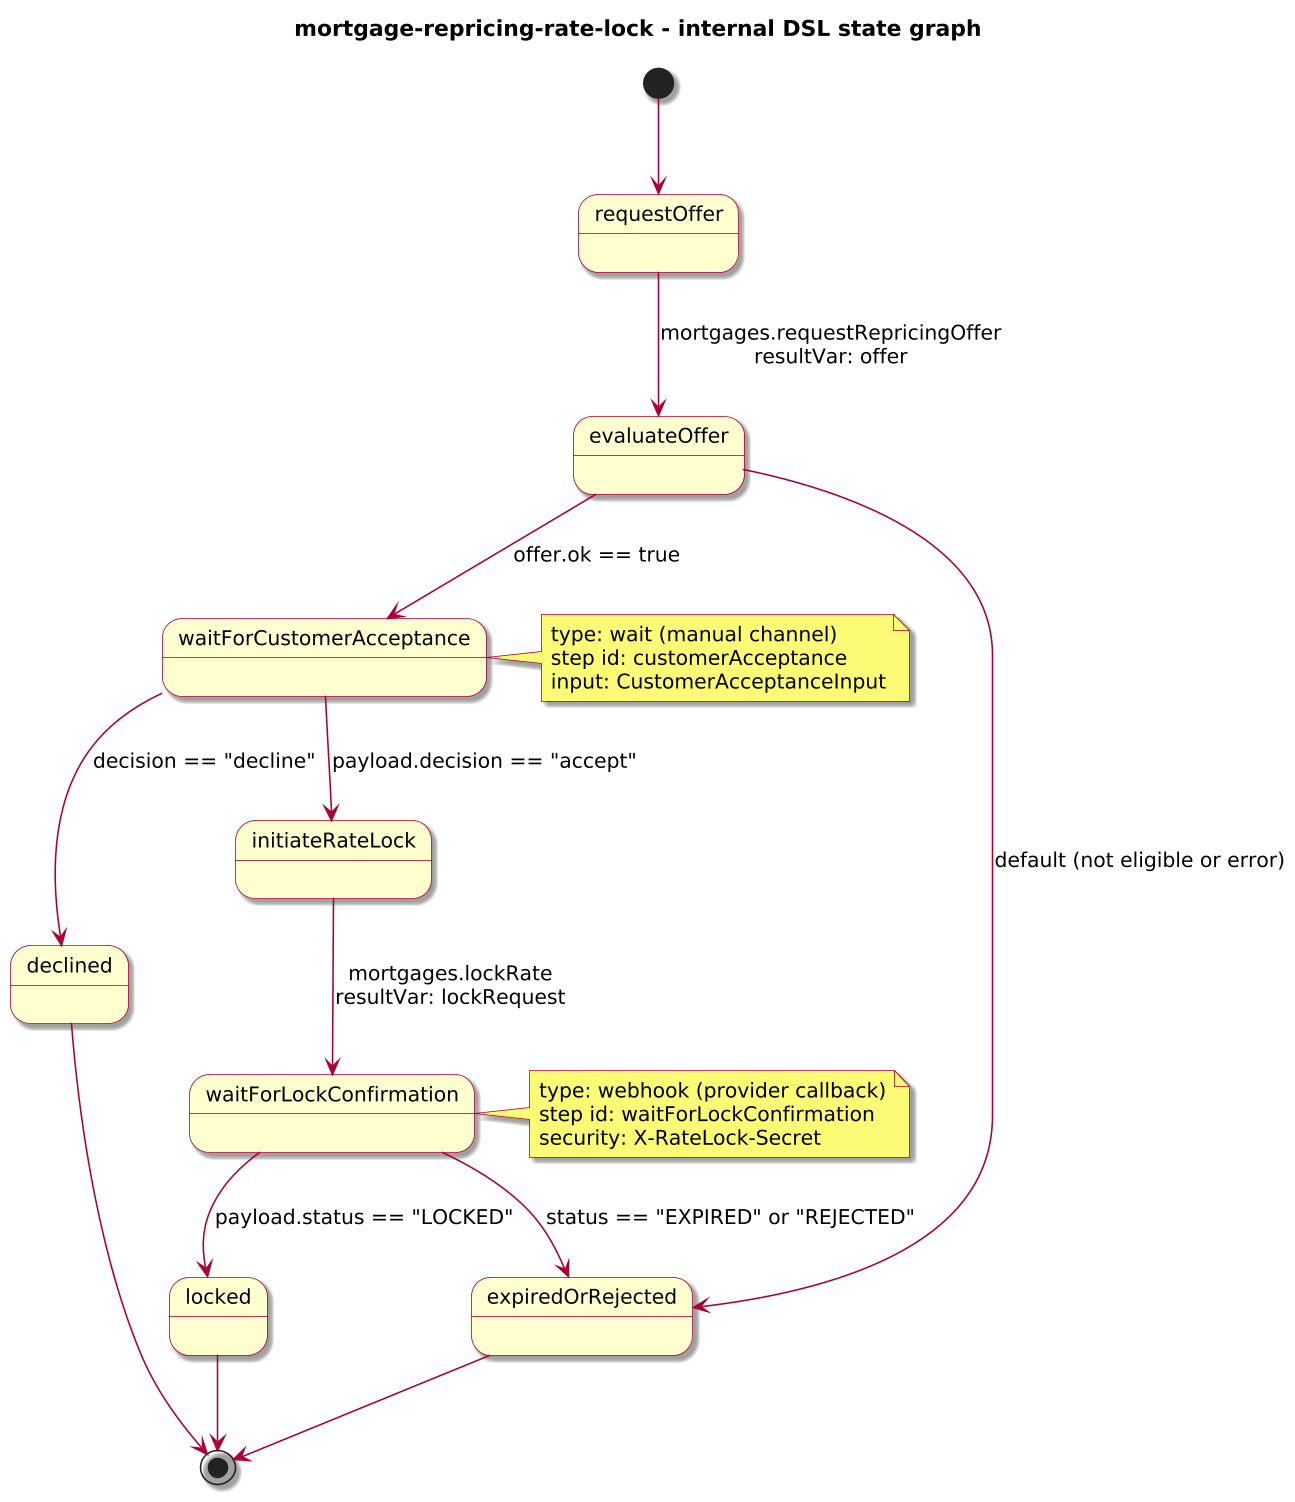

The diagram above was rendered by PlantUML. Its source (embedded in the PNG):
@startuml
!include journey-diagram-theme.puml
title mortgage-repricing-rate-lock - internal DSL state graph

[*] --> requestOffer

state requestOffer
state evaluateOffer
state waitForCustomerAcceptance
state initiateRateLock
state waitForLockConfirmation
state locked
state declined
state expiredOrRejected

requestOffer --> evaluateOffer : mortgages.requestRepricingOffer\nresultVar: offer

evaluateOffer --> waitForCustomerAcceptance : offer.ok == true
evaluateOffer --> expiredOrRejected : default (not eligible or error)

waitForCustomerAcceptance --> initiateRateLock : payload.decision == "accept"
waitForCustomerAcceptance --> declined : decision == "decline"

initiateRateLock --> waitForLockConfirmation : mortgages.lockRate\nresultVar: lockRequest

waitForLockConfirmation --> locked : payload.status == "LOCKED"
waitForLockConfirmation --> expiredOrRejected : status == "EXPIRED" or "REJECTED"

locked --> [*]
declined --> [*]
expiredOrRejected --> [*]

note right of waitForCustomerAcceptance
  type: wait (manual channel)
  step id: customerAcceptance
  input: CustomerAcceptanceInput
end note

note right of waitForLockConfirmation
  type: webhook (provider callback)
  step id: waitForLockConfirmation
  security: X-RateLock-Secret
end note

@enduml